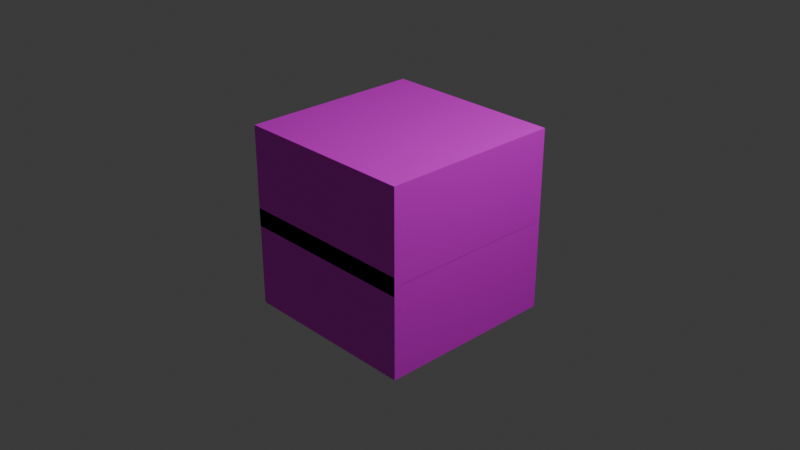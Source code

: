 # Source: new_MachineCube.blend  (saved by Blender 5.1.29; exported with 4.5.12 LTS)
import bpy
from mathutils import Matrix  # noqa: F401  (used for matrix-valued properties, if any)

bpy.ops.wm.read_factory_settings(use_empty=True)
scene = bpy.context.scene
scene.name = 'Scene'

# ---- collections
col_collection = bpy.data.collections.new('Collection'); scene.collection.children.link(col_collection)

# ---- images (referenced by path relative to the original .blend; pixels are not part of the script)
import os
ASSET_DIR = os.environ.get("B2B_ASSET_DIR", "")  # directory of the original .blend (textures are referenced by path, not embedded)
HERE = os.path.dirname(os.path.abspath(__file__))  # packed textures are extracted next to this script under _unpacked/

def load_image(name, relpath, width, height, colorspace="sRGB"):
    """Load a texture the original file referenced (path relative to the .blend, or extracted next to this script)."""
    p = next((c for c in (os.path.join(HERE, relpath), os.path.join(ASSET_DIR, relpath)) if relpath and os.path.exists(c)), "")
    if p:
        img = bpy.data.images.load(p, check_existing=True)
        img.name = name
    else:  # same state as the original file: an image datablock whose file is absent (Cycles renders it pink)
        img = bpy.data.images.new(name, width, height)
        img.source = "FILE"
        img.filepath = "//" + (relpath or name)
    img.colorspace_settings.name = colorspace
    return img
img_machineblock5_png = load_image('MachineBlock5.png', 'MachineBlock5.png', 1024, 1024, 'sRGB')
img_machineblock1_png = load_image('MachineBlock1.png', 'MachineBlock1.png', 1024, 1024, 'sRGB')

# ---- materials (node trees are filled in below, after node groups)
mat_material = bpy.data.materials.new('Material')
mat_material.alpha_threshold = 0.0
mat_material.use_backface_culling_lightprobe_volume = False
mat_material.roughness = 0.5
mat_material.line_color = (0.0, 0.0, 0.0, 1.0)
mat_x = bpy.data.materials.new('マテリアル')

# ---- material node trees
mat_material.use_nodes = True; mat_material.node_tree.nodes.clear()
_N = mat_material.node_tree.nodes; _L = mat_material.node_tree.links
n0 = _N.new('ShaderNodeOutputMaterial'); n0.name = 'Material Output'; n0.location = (200, 100)
n1 = _N.new('ShaderNodeBsdfPrincipled'); n1.name = 'Principled BSDF'; n1.location = (-200, 100)
n2 = _N.new('ShaderNodeTexImage'); n2.name = '画像テクスチャ'; n2.location = (-490, 80)
n2.image = img_machineblock5_png
_L.new(n1.outputs[0], n0.inputs[0])
_L.new(n2.outputs[0], n1.inputs[0])
n0.is_active_output = True
mat_x.use_nodes = True; mat_x.node_tree.nodes.clear()
_N = mat_x.node_tree.nodes; _L = mat_x.node_tree.links
n0 = _N.new('ShaderNodeBsdfPrincipled'); n0.name = 'プリンシプルBSDF'; n0.location = (-200, 100)
n1 = _N.new('ShaderNodeOutputMaterial'); n1.name = 'マテリアル出力'; n1.location = (200, 100)
n2 = _N.new('ShaderNodeTexImage'); n2.name = '画像テクスチャ'; n2.location = (-490, 80)
n2.image = img_machineblock1_png
_L.new(n0.outputs[0], n1.inputs[0])
_L.new(n2.outputs[0], n0.inputs[0])
n1.is_active_output = True

# ---- world
world_world = bpy.data.worlds.new('World'); scene.world = world_world
world_world.use_nodes = True; world_world.node_tree.nodes.clear()
_N = world_world.node_tree.nodes; _L = world_world.node_tree.links
n0 = _N.new('ShaderNodeOutputWorld'); n0.name = 'World Output'; n0.location = (200, 100)
n1 = _N.new('ShaderNodeBackground'); n1.name = 'Background'; n1.location = (-200, 100)
n1.inputs[0].default_value = (0.05088, 0.05088, 0.05088, 1.0)
_L.new(n1.outputs[0], n0.inputs[0])
n0.is_active_output = True
world_world.color = (0.05088, 0.05088, 0.05088)
world_world.sun_shadow_jitter_overblur = 0.0

# ---- cameras
cam_camera = bpy.data.cameras.new('Camera')
cam_camera.clip_end = 100.0
cam_camera.ortho_scale = 7.314

# ---- lights
light_light = bpy.data.lights.new('Light', 'POINT')
light_light.energy = 1000.0
light_light.shadow_soft_size = 0.1

# ---- meshes
me_cube = bpy.data.meshes.new('Cube')
me_cube.from_pydata([(1.0, 1.0, 1.0), (1.0, 1.0, -1.0), (1.0, -1.0, 1.0), (1.0, -1.0, -1.0), (-1.0, 1.0, 1.0), (-1.0, 1.0, -1.0), (-1.0, -1.0, 1.0), (-1.0, -1.0, -1.0)], [], [(0, 4, 6, 2), (3, 2, 6, 7), (7, 6, 4, 5), (5, 1, 3, 7), (1, 0, 2, 3), (5, 4, 0, 1)])
_uv = me_cube.uv_layers.new(name='UVMap')
_uv.uv.foreach_set('vector', [0.9981, -0.0008185, 1.994, -0.0008185, 1.994, 0.9953, 0.9981, 0.9953, 0.001926, 0.9953, 0.9981, 0.9953, 0.9981, 1.991, 0.001926, 1.991, 0.001926, -1.993, 0.9981, -1.993, 0.9981, -0.997, 0.001926, -0.997, -0.9942, -0.0008185, 0.001926, -0.0008185, 0.001926, 0.9953, -0.9942, 0.9953, 0.001926, -0.0008185, 0.9981, -0.0008185, 0.9981, 0.9953, 0.001926, 0.9953, 0.001926, -0.997, 0.9981, -0.997, 0.9981, -0.0008185, 0.001926, -0.0008185])
me_cube.materials.append(mat_material)
me_cube.use_mirror_vertex_groups = False
me_cube.update()
me_x = bpy.data.meshes.new('立方体')
me_x.from_pydata([(-1.0, -1.0, -1.0), (-1.0, -1.0, 1.0), (-1.0, 1.0, -1.0), (-1.0, 1.0, 1.0), (1.0, -1.0, -1.0), (1.0, -1.0, 1.0), (1.0, 1.0, -1.0), (1.0, 1.0, 1.0)], [], [(0, 1, 3, 2), (2, 3, 7, 6), (6, 7, 5, 4), (4, 5, 1, 0), (2, 6, 4, 0), (7, 3, 1, 5)])
_uv = me_x.uv_layers.new(name='UVマップ')
_uv.uv.foreach_set('vector', [-0.003254, -2.016, 1.003, -2.016, 1.003, -1.009, -0.003254, -1.009, -0.003254, -1.009, 1.003, -1.009, 1.003, -0.0025, -0.003254, -0.0025, -0.003254, -0.0025, 1.003, -0.0025, 1.003, 1.004, -0.003254, 1.004, -0.003254, 1.004, 1.003, 1.004, 1.003, 2.011, -0.003254, 2.011, -1.01, -0.0025, -0.003254, -0.0025, -0.003254, 1.004, -1.01, 1.004, 1.003, -0.0025, 2.01, -0.0025, 2.01, 1.004, 1.003, 1.004])
me_x.materials.append(mat_x)
me_x.update()

# ---- objects
ob_cube = bpy.data.objects.new('Cube', me_cube)
ob_light = bpy.data.objects.new('Light', light_light)
ob_camera = bpy.data.objects.new('Camera', cam_camera)
ob_x = bpy.data.objects.new('立方体', me_x)

# ---- transforms, parenting, visibility, modifiers, constraints
ob_cube.location = (0.0, 0.0, 0.0)
ob_cube.rotation_euler = (0.0, 1.571, 0.0)
ob_cube.scale = (0.1, 1.0, 1.0)
ob_cube.lock_rotations_4d = False
ob_cube.empty_display_type = 'ARROWS'
ob_cube.lineart.crease_threshold = 0.0
ob_light.location = (4.076, 1.005, 5.904)
ob_light.rotation_euler = (0.6503, 0.05522, 1.866)
ob_light.lock_rotations_4d = False
ob_light.empty_display_type = 'ARROWS'
ob_light.color = (0.0, 0.0, 0.0, 0.0)
ob_light.lineart.crease_threshold = 0.0
ob_camera.location = (7.359, -6.926, 4.958)
ob_camera.rotation_euler = (1.109, 0.0, 0.8149)
ob_camera.lock_rotations_4d = False
ob_camera.empty_display_type = 'ARROWS'
ob_camera.color = (0.0, 0.0, 0.0, 0.0)
ob_camera.display_type = 'WIRE'
ob_camera.lineart.crease_threshold = 0.0
ob_x.location = (0.0, 0.0, 0.0)

# ---- collection membership
col_collection.objects.link(ob_cube)
col_collection.objects.link(ob_light)
col_collection.objects.link(ob_camera)
col_collection.objects.link(ob_x)

# ---- scene / render settings (as saved in the file)
scene.camera = ob_camera
scene.frame_start = 1; scene.frame_end = 250; scene.frame_set(1)
scene.render.engine = 'BLENDER_EEVEE_NEXT'
scene.render.bake_bias = 0.0
scene.render.bake_samples = 0
scene.cycles.sampling_pattern = 'TABULATED_SOBOL'
scene.eevee.use_volume_custom_range = False
bpy.context.view_layer.update()
